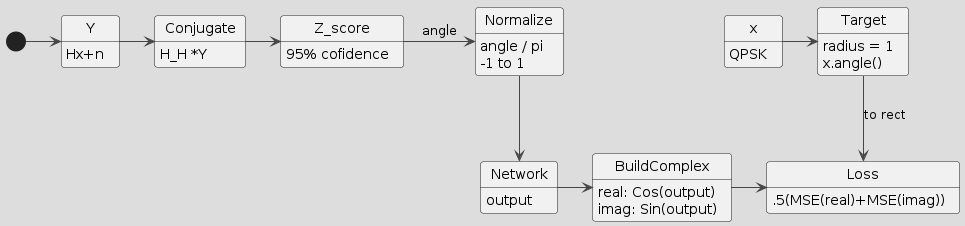

The diagram above was rendered by PlantUML. Its source (embedded in the PNG):
@startuml
!theme toy
skinparam defaultFontName Bold
skinparam defaultFontStyle Bold

[*] -> Y
Y: Hx+n

Y -> Conjugate
Conjugate : H_H *Y

Z_score : 95% cofidence

Z_score -> Normalize : angle
Normalize : angle / pi
Normalize : -1 to 1

Normalize --> Network

Network : output

Network -> BuildComplex
BuildComplex : real: Cos(output)
BuildComplex : imag: Sin(output)

Loss : .5(MSE(real)+MSE(imag))
Target: radius = 1 
Target: x.angle()

x: QPSK
x -> Target
Target --> Loss : to rect
BuildComplex ->Loss

Conjugate -> Z_score

@enduml